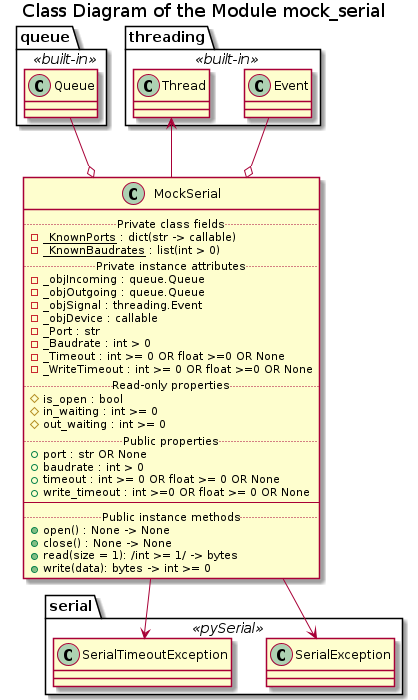

The diagram above was rendered by PlantUML. Its source (embedded in the PNG):
@startuml mock_serial_classes

title Class Diagram of the Module mock_serial

!if %not(%variable_exists("$CLASSES"))
    !include ../Templates/Classes2.cuml
!endif

namespace queue <<built-in>> {
    class Queue
}

namespace threading <<built-in>> {
    class Event
    class Thread
}

!if $is_not_defined("$MOCKSERIAL")
    !include ./mockserial.iuml
!endif

queue.Queue --o MockSerial

threading.Event --o MockSerial

threading.Thread <-- MockSerial

namespace serial <<pySerial>> {
    class SerialException
    class SerialTimeoutException
}

MockSerial --> serial.SerialException

MockSerial --> serial.SerialTimeoutException

@enduml